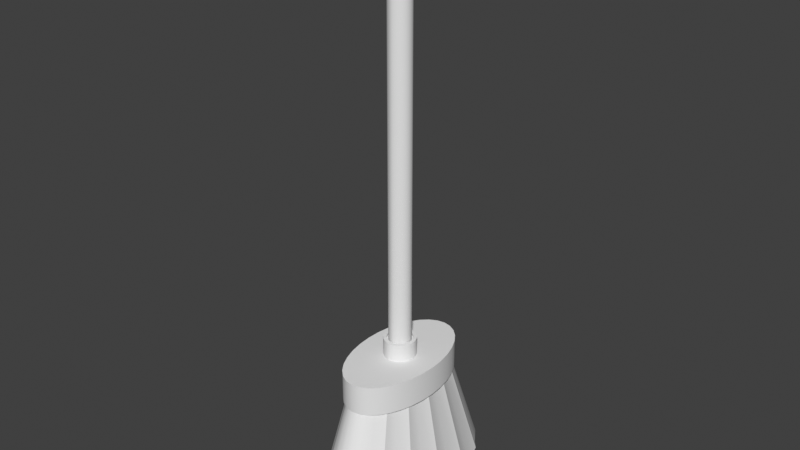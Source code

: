 # Source: szczota.blend  (saved by Blender 3.3.6; exported with 4.5.12 LTS)
import bpy
from mathutils import Matrix  # noqa: F401  (used for matrix-valued properties, if any)

bpy.ops.wm.read_factory_settings(use_empty=True)
scene = bpy.context.scene
scene.name = 'Scene'

# ---- collections
col_collection = bpy.data.collections.new('Collection'); scene.collection.children.link(col_collection)

# ---- node groups
ng_auto_smooth = bpy.data.node_groups.new('Auto Smooth', 'GeometryNodeTree')
_s = ng_auto_smooth.interface.new_socket(name='Geometry', in_out='OUTPUT', socket_type='NodeSocketGeometry')
_s = ng_auto_smooth.interface.new_socket(name='Geometry', in_out='INPUT', socket_type='NodeSocketGeometry')
_s = ng_auto_smooth.interface.new_socket(name='Angle', in_out='INPUT', socket_type='NodeSocketFloat')
_s.subtype = 'ANGLE'
_s.min_value = 0.0
_s.max_value = 3.142
ng_auto_smooth.is_modifier = True
_N = ng_auto_smooth.nodes; _L = ng_auto_smooth.links
n0 = _N.new('NodeGroupOutput'); n0.name = 'Group Output'; n0.location = (480, -100)
n1 = _N.new('NodeGroupInput'); n1.name = 'Group Input'; n1.location = (-420, -300)
n2 = _N.new('NodeGroupInput'); n2.name = 'Group Input.001'; n2.location = (-60, -100)
n3 = _N.new('GeometryNodeSetShadeSmooth'); n3.name = 'Set Shade Smooth'; n3.location = (120, -100)
n3.domain = 'EDGE'
n4 = _N.new('GeometryNodeSetShadeSmooth'); n4.name = 'Set Shade Smooth.001'; n4.location = (300, -100)
n5 = _N.new('GeometryNodeInputMeshEdgeAngle'); n5.name = 'Edge Angle'; n5.location = (-420, -220)
n6 = _N.new('GeometryNodeInputEdgeSmooth'); n6.name = 'Is Edge Smooth'; n6.location = (-60, -160)
n7 = _N.new('GeometryNodeInputShadeSmooth'); n7.name = 'Is Face Smooth'; n7.location = (-240, -340)
n8 = _N.new('FunctionNodeBooleanMath'); n8.name = 'Boolean Math'; n8.location = (-60, -220)
n9 = _N.new('FunctionNodeCompare'); n9.name = 'Compare'; n9.location = (-240, -180)
n9.operation = 'LESS_EQUAL'
_L.new(n5.outputs[0], n9.inputs[0])
_L.new(n4.outputs[0], n0.inputs[0])
_L.new(n1.outputs[1], n9.inputs[1])
_L.new(n9.outputs[0], n8.inputs[0])
_L.new(n7.outputs[0], n8.inputs[1])
_L.new(n2.outputs[0], n3.inputs[0])
_L.new(n6.outputs[0], n3.inputs[1])
_L.new(n3.outputs[0], n4.inputs[0])
_L.new(n8.outputs[0], n3.inputs[2])
n0.is_active_output = True

# ---- world
world_world = bpy.data.worlds.new('World'); scene.world = world_world
world_world.use_nodes = True; world_world.node_tree.nodes.clear()
_N = world_world.node_tree.nodes; _L = world_world.node_tree.links
n0 = _N.new('ShaderNodeOutputWorld'); n0.name = 'World Output'; n0.location = (300, 300)
n1 = _N.new('ShaderNodeBackground'); n1.name = 'Background'; n1.location = (10, 300)
n1.inputs[0].default_value = (0.05088, 0.05088, 0.05088, 1.0)
_L.new(n1.outputs[0], n0.inputs[0])
n0.is_active_output = True
world_world.color = (0.05088, 0.05088, 0.05088)
world_world.use_sun_shadow = False
world_world.sun_shadow_jitter_overblur = 0.0

# ---- meshes
me_walec = bpy.data.meshes.new('Walec')
me_walec.from_pydata([(8.689e-10, 1.308, -0.6682), (3.958e-09, 0.8217, 0.6682), (0.1194, 1.282, -0.6682), (0.07505, 0.806, 0.6682), (0.2557, 1.208, -0.6682), (0.1607, 0.7592, 0.6682), (0.3401, 1.087, -0.7367), (0.2137, 0.6833, 0.6682), (0.4725, 0.9246, -0.6682), (0.2969, 0.5811, 0.6682), (0.509, 0.7265, -0.7367), (0.3199, 0.4565, 0.6682), (0.6174, 0.5004, -0.6682), (0.388, 0.3145, 0.6682), (0.6004, 0.2551, -0.7367), (0.3773, 0.1603, 0.6682), (0.6682, -8.033e-09, -0.6682), (0.4199, -4.216e-09, 0.6682), (0.6004, -0.2551, -0.7367), (0.3773, -0.1603, 0.6682), (0.6174, -0.5004, -0.6682), (0.388, -0.3145, 0.6682), (0.509, -0.7265, -0.7367), (0.3199, -0.4565, 0.6682), (0.4725, -0.9246, -0.6682), (0.2969, -0.5811, 0.6682), (0.3401, -1.087, -0.6682), (0.2137, -0.6833, 0.6682), (0.2557, -1.208, -0.6682), (0.1607, -0.7592, 0.6682), (0.1194, -1.282, -0.6682), (0.07505, -0.806, 0.6682), (8.689e-10, -1.308, -0.6682), (3.958e-09, -0.8217, 0.6682), (-0.1194, -1.282, -0.6682), (-0.07505, -0.806, 0.6682), (-0.2557, -1.208, -0.6682), (-0.1607, -0.7592, 0.6682), (-0.3401, -1.087, -0.6682), (-0.2137, -0.6833, 0.6682), (-0.4725, -0.9246, -0.6682), (-0.2969, -0.5811, 0.6682), (-0.509, -0.7265, -0.7367), (-0.3199, -0.4565, 0.6682), (-0.6174, -0.5004, -0.6682), (-0.388, -0.3145, 0.6682), (-0.6004, -0.2551, -0.7367), (-0.3773, -0.1603, 0.6682), (-0.6682, -8.033e-09, -0.6682), (-0.4199, -4.216e-09, 0.6682), (-0.6004, 0.2551, -0.7367), (-0.3773, 0.1603, 0.6682), (-0.6174, 0.5004, -0.6682), (-0.388, 0.3145, 0.6682), (-0.509, 0.7265, -0.7367), (-0.3199, 0.4565, 0.6682), (-0.4725, 0.9246, -0.6682), (-0.2969, 0.5811, 0.6682), (-0.3401, 1.087, -0.7367), (-0.2137, 0.6833, 0.6682), (-0.2557, 1.208, -0.6682), (-0.1607, 0.7592, 0.6682), (-0.1194, 1.282, -0.6682), (-0.07505, 0.806, 0.6682), (-0.0006419, 0.841, 0.6676), (-0.0006419, 0.2021, 1.034), (0.09351, 0.8249, 0.6676), (0.02218, 0.2002, 1.034), (0.184, 0.7771, 0.6676), (0.05072, 0.1932, 1.034), (0.2675, 0.6995, 0.6676), (0.08458, 0.1785, 1.034), (0.3406, 0.5951, 0.6676), (0.1194, 0.1552, 1.034), (0.4006, 0.4679, 0.6676), (0.1508, 0.1241, 1.034), (0.4452, 0.3227, 0.6676), (0.1753, 0.08684, 1.034), (0.4727, 0.1652, 0.6676), (0.1908, 0.04523, 1.034), (0.482, 0.001442, 0.6676), (0.1961, 0.001442, 1.034), (0.4727, -0.1624, 0.6676), (0.1908, -0.04235, 1.034), (0.4452, -0.3199, 0.6676), (0.1753, -0.08395, 1.034), (0.4006, -0.465, 0.6676), (0.1508, -0.1213, 1.034), (0.3406, -0.5922, 0.6676), (0.1194, -0.1523, 1.034), (0.2675, -0.6967, 0.6676), (0.08458, -0.1756, 1.034), (0.184, -0.7742, 0.6676), (0.05072, -0.1903, 1.034), (0.09351, -0.822, 0.6676), (0.02218, -0.1973, 1.034), (-0.0006419, -0.8381, 0.6676), (-0.0006419, -0.1992, 1.034), (-0.0948, -0.822, 0.6676), (-0.02346, -0.1973, 1.034), (-0.1853, -0.7742, 0.6676), (-0.052, -0.1903, 1.034), (-0.2688, -0.6967, 0.6676), (-0.08586, -0.1756, 1.034), (-0.3419, -0.5922, 0.6676), (-0.1207, -0.1523, 1.034), (-0.4019, -0.465, 0.6676), (-0.1521, -0.1213, 1.034), (-0.4465, -0.3199, 0.6676), (-0.1766, -0.08395, 1.034), (-0.474, -0.1624, 0.6676), (-0.1921, -0.04235, 1.034), (-0.4833, 0.001442, 0.6676), (-0.1974, 0.001442, 1.034), (-0.474, 0.1652, 0.6676), (-0.1921, 0.04523, 1.034), (-0.4465, 0.3227, 0.6676), (-0.1766, 0.08684, 1.034), (-0.4019, 0.4679, 0.6676), (-0.1521, 0.1241, 1.034), (-0.3419, 0.5951, 0.6676), (-0.1207, 0.1552, 1.034), (-0.2688, 0.6995, 0.6676), (-0.08586, 0.1785, 1.034), (-0.1853, 0.7771, 0.6676), (-0.052, 0.1932, 1.034), (-0.0948, 0.8249, 0.6676), (-0.02346, 0.2002, 1.034), (0.09351, 0.8249, 1.034), (-0.0006419, 0.841, 1.034), (0.184, 0.7771, 1.034), (0.2675, 0.6995, 1.034), (0.3406, 0.5951, 1.034), (0.4006, 0.4679, 1.034), (0.4452, 0.3227, 1.034), (0.4727, 0.1652, 1.034), (0.482, 0.001442, 1.034), (0.4727, -0.1624, 1.034), (0.4452, -0.3199, 1.034), (0.4006, -0.465, 1.034), (0.3406, -0.5922, 1.034), (0.2675, -0.6967, 1.034), (0.184, -0.7742, 1.034), (0.09351, -0.822, 1.034), (-0.0006419, -0.8381, 1.034), (-0.0948, -0.822, 1.034), (-0.1853, -0.7742, 1.034), (-0.2688, -0.6967, 1.034), (-0.3419, -0.5922, 1.034), (-0.4019, -0.465, 1.034), (-0.4465, -0.3199, 1.034), (-0.474, -0.1624, 1.034), (-0.4833, 0.001442, 1.034), (-0.474, 0.1652, 1.034), (-0.4465, 0.3227, 1.034), (-0.4019, 0.4679, 1.034), (-0.3419, 0.5951, 1.034), (-0.2688, 0.6995, 1.034), (-0.1853, 0.7771, 1.034), (-0.0948, 0.8249, 1.034), (0.01547, 0.1589, 1.252), (-0.0006418, 0.1602, 1.252), (0.0373, 0.1535, 1.252), (0.0645, 0.1417, 1.252), (0.09288, 0.1227, 1.252), (0.1183, 0.09755, 1.252), (0.1378, 0.06783, 1.252), (0.1499, 0.03528, 1.252), (0.154, 0.001442, 1.252), (0.1499, -0.0324, 1.252), (0.1378, -0.06495, 1.252), (0.1183, -0.09467, 1.252), (0.09288, -0.1198, 1.252), (0.0645, -0.1388, 1.252), (0.0373, -0.1506, 1.252), (0.01547, -0.156, 1.252), (-0.0006418, -0.1573, 1.252), (-0.01675, -0.156, 1.252), (-0.03858, -0.1506, 1.252), (-0.06578, -0.1388, 1.252), (-0.09417, -0.1198, 1.252), (-0.1196, -0.09467, 1.252), (-0.1391, -0.06495, 1.252), (-0.1512, -0.0324, 1.252), (-0.1553, 0.001442, 1.252), (-0.1512, 0.03528, 1.252), (-0.1391, 0.06783, 1.252), (-0.1196, 0.09755, 1.252), (-0.09417, 0.1227, 1.252), (-0.06578, 0.1417, 1.252), (-0.03858, 0.1535, 1.252), (-0.01675, 0.1589, 1.252), (0.02218, 0.2002, 1.252), (-0.0006418, 0.2021, 1.252), (0.05072, 0.1932, 1.252), (0.08458, 0.1785, 1.252), (0.1194, 0.1552, 1.252), (0.1508, 0.1241, 1.252), (0.1753, 0.08684, 1.252), (0.1908, 0.04523, 1.252), (0.1961, 0.001442, 1.252), (0.1908, -0.04235, 1.252), (0.1753, -0.08395, 1.252), (0.1508, -0.1213, 1.252), (0.1194, -0.1523, 1.252), (0.08458, -0.1756, 1.252), (0.05072, -0.1903, 1.252), (0.02218, -0.1973, 1.252), (-0.0006418, -0.1992, 1.252), (-0.02346, -0.1973, 1.252), (-0.052, -0.1903, 1.252), (-0.08586, -0.1756, 1.252), (-0.1207, -0.1523, 1.252), (-0.1521, -0.1213, 1.252), (-0.1766, -0.08395, 1.252), (-0.1921, -0.04235, 1.252), (-0.1974, 0.001442, 1.252), (-0.1921, 0.04523, 1.252), (-0.1766, 0.08684, 1.252), (-0.1521, 0.1241, 1.252), (-0.1207, 0.1552, 1.252), (-0.08586, 0.1785, 1.252), (-0.052, 0.1932, 1.252), (-0.02346, 0.2002, 1.252), (0.01257, 0.141, 1.222), (-0.0006419, 0.1421, 1.222), (0.03151, 0.1364, 1.222), (0.05584, 0.1258, 1.222), (0.08145, 0.1087, 1.222), (0.1043, 0.08609, 1.222), (0.1216, 0.05964, 1.222), (0.1323, 0.031, 1.222), (0.1359, 0.001442, 1.222), (0.1323, -0.02811, 1.222), (0.1216, -0.05675, 1.222), (0.1043, -0.08321, 1.222), (0.08145, -0.1058, 1.222), (0.05584, -0.1229, 1.222), (0.03151, -0.1335, 1.222), (0.01257, -0.1382, 1.222), (-0.0006419, -0.1392, 1.222), (-0.01386, -0.1382, 1.222), (-0.0328, -0.1335, 1.222), (-0.05713, -0.1229, 1.222), (-0.08273, -0.1058, 1.222), (-0.1055, -0.08321, 1.222), (-0.1229, -0.05675, 1.222), (-0.1336, -0.02811, 1.222), (-0.1372, 0.001442, 1.222), (-0.1336, 0.031, 1.222), (-0.1229, 0.05964, 1.222), (-0.1055, 0.08609, 1.222), (-0.08273, 0.1087, 1.222), (-0.05713, 0.1258, 1.222), (-0.0328, 0.1364, 1.222), (-0.01386, 0.141, 1.222), (0.01547, 0.1589, 1.222), (-0.0006419, 0.1602, 1.222), (0.0373, 0.1535, 1.222), (0.0645, 0.1417, 1.222), (0.09288, 0.1227, 1.222), (0.1183, 0.09755, 1.222), (0.1378, 0.06783, 1.222), (0.1499, 0.03528, 1.222), (0.154, 0.001442, 1.222), (0.1499, -0.0324, 1.222), (0.1378, -0.06495, 1.222), (0.1183, -0.09467, 1.222), (0.09288, -0.1198, 1.222), (0.0645, -0.1388, 1.222), (0.0373, -0.1506, 1.222), (0.01547, -0.156, 1.222), (-0.0006419, -0.1573, 1.222), (-0.01675, -0.156, 1.222), (-0.03858, -0.1506, 1.222), (-0.06578, -0.1388, 1.222), (-0.09417, -0.1198, 1.222), (-0.1196, -0.09467, 1.222), (-0.1391, -0.06495, 1.222), (-0.1512, -0.0324, 1.222), (-0.1553, 0.001442, 1.222), (-0.1512, 0.03528, 1.222), (-0.1391, 0.06783, 1.222), (-0.1196, 0.09755, 1.222), (-0.09417, 0.1227, 1.222), (-0.06578, 0.1417, 1.222), (-0.03858, 0.1535, 1.222), (-0.01675, 0.1589, 1.222), (0.01257, 0.141, 6.117), (-0.0006467, 0.1421, 6.117), (0.03151, 0.1364, 6.117), (0.05584, 0.1258, 6.117), (0.08144, 0.1087, 6.117), (0.1043, 0.08609, 6.117), (0.1216, 0.05964, 6.117), (0.1323, 0.031, 6.117), (0.1359, 0.001442, 6.117), (0.1323, -0.02811, 6.117), (0.1216, -0.05675, 6.117), (0.1043, -0.08321, 6.117), (0.08144, -0.1058, 6.117), (0.05584, -0.1229, 6.117), (0.03151, -0.1335, 6.117), (0.01257, -0.1382, 6.117), (-0.0006467, -0.1392, 6.117), (-0.01386, -0.1382, 6.117), (-0.0328, -0.1335, 6.117), (-0.05713, -0.1229, 6.117), (-0.08274, -0.1058, 6.117), (-0.1055, -0.08321, 6.117), (-0.1229, -0.05675, 6.117), (-0.1336, -0.02811, 6.117), (-0.1372, 0.001442, 6.117), (-0.1336, 0.031, 6.117), (-0.1229, 0.05964, 6.117), (-0.1055, 0.08609, 6.117), (-0.08274, 0.1087, 6.117), (-0.05713, 0.1258, 6.117), (-0.0328, 0.1364, 6.117), (-0.01386, 0.141, 6.117)], [], [(0, 1, 3, 2), (2, 3, 5, 4), (4, 5, 7, 6), (6, 7, 9, 8), (8, 9, 11, 10), (10, 11, 13, 12), (12, 13, 15, 14), (14, 15, 17, 16), (16, 17, 19, 18), (18, 19, 21, 20), (20, 21, 23, 22), (22, 23, 25, 24), (24, 25, 27, 26), (26, 27, 29, 28), (28, 29, 31, 30), (30, 31, 33, 32), (32, 33, 35, 34), (34, 35, 37, 36), (36, 37, 39, 38), (38, 39, 41, 40), (40, 41, 43, 42), (42, 43, 45, 44), (44, 45, 47, 46), (46, 47, 49, 48), (48, 49, 51, 50), (50, 51, 53, 52), (52, 53, 55, 54), (54, 55, 57, 56), (56, 57, 59, 58), (58, 59, 61, 60), (3, 1, 63, 61, 59, 57, 55, 53, 51, 49, 47, 45, 43, 41, 39, 37, 35, 33, 31, 29, 27, 25, 23, 21, 19, 17, 15, 13, 11, 9, 7, 5), (60, 61, 63, 62), (62, 63, 1, 0), (0, 2, 4, 6, 58, 60, 62), (64, 129, 128, 66), (66, 128, 130, 68), (68, 130, 131, 70), (70, 131, 132, 72), (72, 132, 133, 74), (74, 133, 134, 76), (76, 134, 135, 78), (78, 135, 136, 80), (80, 136, 137, 82), (82, 137, 138, 84), (84, 138, 139, 86), (86, 139, 140, 88), (88, 140, 141, 90), (90, 141, 142, 92), (92, 142, 143, 94), (94, 143, 144, 96), (96, 144, 145, 98), (98, 145, 146, 100), (100, 146, 147, 102), (102, 147, 148, 104), (104, 148, 149, 106), (106, 149, 150, 108), (108, 150, 151, 110), (110, 151, 152, 112), (112, 152, 153, 114), (114, 153, 154, 116), (116, 154, 155, 118), (118, 155, 156, 120), (120, 156, 157, 122), (122, 157, 158, 124), (79, 77, 198, 199), (124, 158, 159, 126), (126, 159, 129, 64), (64, 66, 68, 70, 72, 74, 76, 78, 80, 82, 84, 86, 88, 90, 92, 94, 96, 98, 100, 102, 104, 106, 108, 110, 112, 114, 116, 118, 120, 122, 124, 126), (65, 67, 128, 129), (67, 69, 130, 128), (69, 71, 131, 130), (71, 73, 132, 131), (73, 75, 133, 132), (75, 77, 134, 133), (77, 79, 135, 134), (79, 81, 136, 135), (81, 83, 137, 136), (83, 85, 138, 137), (85, 87, 139, 138), (87, 89, 140, 139), (89, 91, 141, 140), (91, 93, 142, 141), (93, 95, 143, 142), (95, 97, 144, 143), (97, 99, 145, 144), (99, 101, 146, 145), (101, 103, 147, 146), (103, 105, 148, 147), (105, 107, 149, 148), (107, 109, 150, 149), (109, 111, 151, 150), (111, 113, 152, 151), (113, 115, 153, 152), (115, 117, 154, 153), (117, 119, 155, 154), (119, 121, 156, 155), (121, 123, 157, 156), (123, 125, 158, 157), (125, 127, 159, 158), (127, 65, 129, 159), (166, 165, 261, 262), (107, 105, 212, 213), (81, 79, 199, 200), (109, 107, 213, 214), (83, 81, 200, 201), (111, 109, 214, 215), (85, 83, 201, 202), (113, 111, 215, 216), (87, 85, 202, 203), (115, 113, 216, 217), (89, 87, 203, 204), (117, 115, 217, 218), (91, 89, 204, 205), (119, 117, 218, 219), (93, 91, 205, 206), (67, 65, 193, 192), (121, 119, 219, 220), (95, 93, 206, 207), (69, 67, 192, 194), (123, 121, 220, 221), (97, 95, 207, 208), (71, 69, 194, 195), (125, 123, 221, 222), (99, 97, 208, 209), (73, 71, 195, 196), (127, 125, 222, 223), (101, 99, 209, 210), (75, 73, 196, 197), (65, 127, 223, 193), (103, 101, 210, 211), (77, 75, 197, 198), (105, 103, 211, 212), (161, 160, 192, 193), (160, 162, 194, 192), (162, 163, 195, 194), (163, 164, 196, 195), (164, 165, 197, 196), (165, 166, 198, 197), (166, 167, 199, 198), (167, 168, 200, 199), (168, 169, 201, 200), (169, 170, 202, 201), (170, 171, 203, 202), (171, 172, 204, 203), (172, 173, 205, 204), (173, 174, 206, 205), (174, 175, 207, 206), (175, 176, 208, 207), (176, 177, 209, 208), (177, 178, 210, 209), (178, 179, 211, 210), (179, 180, 212, 211), (180, 181, 213, 212), (181, 182, 214, 213), (182, 183, 215, 214), (183, 184, 216, 215), (184, 185, 217, 216), (185, 186, 218, 217), (186, 187, 219, 218), (187, 188, 220, 219), (188, 189, 221, 220), (189, 190, 222, 221), (190, 191, 223, 222), (191, 161, 193, 223), (240, 239, 303, 304), (180, 179, 275, 276), (167, 166, 262, 263), (181, 180, 276, 277), (168, 167, 263, 264), (182, 181, 277, 278), (169, 168, 264, 265), (183, 182, 278, 279), (170, 169, 265, 266), (184, 183, 279, 280), (171, 170, 266, 267), (185, 184, 280, 281), (172, 171, 267, 268), (186, 185, 281, 282), (173, 172, 268, 269), (187, 186, 282, 283), (174, 173, 269, 270), (160, 161, 257, 256), (188, 187, 283, 284), (175, 174, 270, 271), (162, 160, 256, 258), (189, 188, 284, 285), (176, 175, 271, 272), (163, 162, 258, 259), (190, 189, 285, 286), (177, 176, 272, 273), (164, 163, 259, 260), (191, 190, 286, 287), (178, 177, 273, 274), (165, 164, 260, 261), (161, 191, 287, 257), (179, 178, 274, 275), (225, 224, 256, 257), (224, 226, 258, 256), (226, 227, 259, 258), (227, 228, 260, 259), (228, 229, 261, 260), (229, 230, 262, 261), (230, 231, 263, 262), (231, 232, 264, 263), (232, 233, 265, 264), (233, 234, 266, 265), (234, 235, 267, 266), (235, 236, 268, 267), (236, 237, 269, 268), (237, 238, 270, 269), (238, 239, 271, 270), (239, 240, 272, 271), (240, 241, 273, 272), (241, 242, 274, 273), (242, 243, 275, 274), (243, 244, 276, 275), (244, 245, 277, 276), (245, 246, 278, 277), (246, 247, 279, 278), (247, 248, 280, 279), (248, 249, 281, 280), (249, 250, 282, 281), (250, 251, 283, 282), (251, 252, 284, 283), (252, 253, 285, 284), (253, 254, 286, 285), (254, 255, 287, 286), (255, 225, 257, 287), (288, 289, 319, 318, 317, 316, 315, 314, 313, 312, 311, 310, 309, 308, 307, 306, 305, 304, 303, 302, 301, 300, 299, 298, 297, 296, 295, 294, 293, 292, 291, 290), (227, 226, 290, 291), (254, 253, 317, 318), (241, 240, 304, 305), (228, 227, 291, 292), (255, 254, 318, 319), (242, 241, 305, 306), (229, 228, 292, 293), (225, 255, 319, 289), (243, 242, 306, 307), (230, 229, 293, 294), (244, 243, 307, 308), (231, 230, 294, 295), (245, 244, 308, 309), (232, 231, 295, 296), (246, 245, 309, 310), (233, 232, 296, 297), (247, 246, 310, 311), (234, 233, 297, 298), (248, 247, 311, 312), (235, 234, 298, 299), (249, 248, 312, 313), (236, 235, 299, 300), (250, 249, 313, 314), (237, 236, 300, 301), (251, 250, 314, 315), (238, 237, 301, 302), (224, 225, 289, 288), (252, 251, 315, 316), (239, 238, 302, 303), (226, 224, 288, 290), (253, 252, 316, 317), (40, 24, 26, 28, 30, 32, 34, 36, 38), (42, 22, 24, 40), (44, 20, 22, 42), (46, 18, 20, 44), (48, 16, 18, 46), (50, 14, 16, 48), (52, 12, 14, 50), (54, 10, 12, 52), (56, 8, 10, 54), (58, 6, 8, 56)])
me_walec.polygons.foreach_set('use_smooth', [True] * 270)
_uv = me_walec.uv_layers.new(name='MapaUV')
_uv.uv.foreach_set('vector', [0.4273, 0.7092, 0.4309, 0.8495, 0.4233, 0.8496, 0.4151, 0.7093, 0.4151, 0.7093, 0.4233, 0.8496, 0.4148, 0.8498, 0.4017, 0.7096, 0.3652, 0.6445, 0.2263, 0.5986, 0.2266, 0.5902, 0.3727, 0.6312, 0.3727, 0.6312, 0.2266, 0.5902, 0.227, 0.5787, 0.3662, 0.6129, 0.3662, 0.6129, 0.227, 0.5787, 0.2271, 0.5656, 0.3735, 0.5921, 0.3735, 0.5921, 0.2271, 0.5656, 0.2274, 0.5503, 0.3669, 0.5676, 0.3669, 0.5676, 0.2274, 0.5503, 0.2274, 0.5345, 0.374, 0.5425, 0.374, 0.5425, 0.2274, 0.5345, 0.2276, 0.5175, 0.3672, 0.5155, 0.3672, 0.5155, 0.2276, 0.5175, 0.2274, 0.5014, 0.374, 0.4899, 0.374, 0.4899, 0.2274, 0.5014, 0.2274, 0.4854, 0.3669, 0.4644, 0.3669, 0.4644, 0.2274, 0.4854, 0.2271, 0.4715, 0.3735, 0.4423, 0.3735, 0.4423, 0.2271, 0.4715, 0.227, 0.4589, 0.3662, 0.4223, 0.3662, 0.4223, 0.227, 0.4589, 0.2266, 0.4493, 0.3656, 0.4069, 0.3656, 0.4069, 0.2266, 0.4493, 0.2263, 0.442, 0.3652, 0.3954, 0.3173, 0.7096, 0.3108, 0.8498, 0.3016, 0.8496, 0.3026, 0.7093, 0.3026, 0.7093, 0.3016, 0.8496, 0.2937, 0.8495, 0.29, 0.7092, 0.29, 0.7092, 0.2937, 0.8495, 0.286, 0.8496, 0.2779, 0.7093, 0.2779, 0.7093, 0.286, 0.8496, 0.2776, 0.8498, 0.2644, 0.7096, 0.3652, 0.311, 0.2263, 0.2644, 0.2266, 0.2571, 0.3656, 0.2995, 0.3656, 0.2995, 0.2266, 0.2571, 0.227, 0.2475, 0.3662, 0.2841, 0.3662, 0.2841, 0.227, 0.2475, 0.2271, 0.2349, 0.3735, 0.2641, 0.3735, 0.2641, 0.2271, 0.2349, 0.2274, 0.221, 0.3669, 0.242, 0.3669, 0.242, 0.2274, 0.221, 0.2274, 0.205, 0.374, 0.2165, 0.374, 0.2165, 0.2274, 0.205, 0.2276, 0.1889, 0.3672, 0.1909, 0.3672, 0.1909, 0.2276, 0.1889, 0.2274, 0.1719, 0.374, 0.1639, 0.374, 0.1639, 0.2274, 0.1719, 0.2274, 0.1561, 0.3669, 0.1388, 0.3669, 0.1388, 0.2274, 0.1561, 0.2271, 0.1408, 0.3735, 0.1143, 0.3735, 0.1143, 0.2271, 0.1408, 0.227, 0.1277, 0.3662, 0.09348, 0.3662, 0.09348, 0.227, 0.1277, 0.2266, 0.1162, 0.3727, 0.07524, 0.3727, 0.07524, 0.2266, 0.1162, 0.2263, 0.1078, 0.3652, 0.0619, 0.04549, 0.8385, 0.03759, 0.8393, 0.03001, 0.8369, 0.02167, 0.8312, 0.017, 0.8228, 0.009487, 0.8114, 0.008428, 0.7983, 0.002893, 0.783, 0.005609, 0.7672, 0.002893, 0.7502, 0.00897, 0.7341, 0.009487, 0.7181, 0.018, 0.7041, 0.02167, 0.6915, 0.03132, 0.6819, 0.03759, 0.6746, 0.04691, 0.6707, 0.05482, 0.6698, 0.06239, 0.6722, 0.07074, 0.678, 0.07541, 0.6864, 0.08292, 0.6978, 0.08398, 0.7109, 0.08951, 0.7262, 0.0868, 0.742, 0.08951, 0.759, 0.08344, 0.7751, 0.08292, 0.7911, 0.07441, 0.805, 0.07074, 0.8176, 0.06108, 0.8273, 0.05482, 0.8346, 0.4545, 0.7096, 0.448, 0.8498, 0.4388, 0.8496, 0.4398, 0.7093, 0.4398, 0.7093, 0.4388, 0.8496, 0.4309, 0.8495, 0.4273, 0.7092, 0.09741, 0.3119, 0.08536, 0.3081, 0.07208, 0.299, 0.06464, 0.2856, 0.1348, 0.2928, 0.1248, 0.3043, 0.11, 0.3106, 0.641, 0.9105, 0.603, 0.9105, 0.6029, 0.9009, 0.6409, 0.9009, 0.6409, 0.9009, 0.6029, 0.9009, 0.6027, 0.8919, 0.6407, 0.8919, 0.8126, 0.6339, 0.8506, 0.634, 0.8502, 0.6429, 0.8122, 0.6428, 0.8122, 0.6428, 0.8502, 0.6429, 0.8499, 0.6544, 0.8119, 0.6543, 0.8119, 0.6543, 0.8499, 0.6544, 0.8496, 0.6682, 0.8117, 0.6681, 0.8117, 0.6681, 0.8496, 0.6682, 0.8494, 0.6836, 0.8115, 0.6836, 0.8115, 0.6836, 0.8494, 0.6836, 0.8494, 0.7002, 0.8114, 0.7001, 0.8114, 0.7001, 0.8494, 0.7002, 0.8494, 0.7172, 0.8114, 0.7171, 0.8114, 0.7171, 0.8494, 0.7172, 0.8494, 0.734, 0.8115, 0.7339, 0.8115, 0.7339, 0.8494, 0.734, 0.8496, 0.7499, 0.8117, 0.7498, 0.8117, 0.7498, 0.8496, 0.7499, 0.8499, 0.7644, 0.8119, 0.7643, 0.8119, 0.7643, 0.8499, 0.7644, 0.8502, 0.7768, 0.8122, 0.7767, 0.8122, 0.7767, 0.8502, 0.7768, 0.8506, 0.7868, 0.8126, 0.7867, 0.8119, 0.8712, 0.8499, 0.8713, 0.8496, 0.8806, 0.8116, 0.8805, 0.8116, 0.8805, 0.8496, 0.8806, 0.8494, 0.8903, 0.8115, 0.8902, 0.8115, 0.8902, 0.8494, 0.8903, 0.8494, 0.9002, 0.8114, 0.9001, 0.8114, 0.9001, 0.8494, 0.9002, 0.8494, 0.9098, 0.8115, 0.9097, 0.8115, 0.9097, 0.8494, 0.9098, 0.8496, 0.9188, 0.8116, 0.9186, 0.8116, 0.9186, 0.8496, 0.9188, 0.8499, 0.9267, 0.8119, 0.9266, 0.9138, 0.04239, 0.9518, 0.0422, 0.9514, 0.05217, 0.9134, 0.05236, 0.9134, 0.05236, 0.9514, 0.05217, 0.9511, 0.06463, 0.9132, 0.06482, 0.9132, 0.06482, 0.9511, 0.06463, 0.9509, 0.07911, 0.9129, 0.0793, 0.9129, 0.0793, 0.9509, 0.07911, 0.9508, 0.09505, 0.9128, 0.09524, 0.9128, 0.09524, 0.9508, 0.09505, 0.9507, 0.1118, 0.9128, 0.112, 0.9128, 0.112, 0.9507, 0.1118, 0.9508, 0.1288, 0.9128, 0.129, 0.9128, 0.129, 0.9508, 0.1288, 0.9509, 0.1454, 0.9129, 0.1455, 0.9129, 0.1455, 0.9509, 0.1454, 0.9511, 0.1608, 0.9132, 0.161, 0.9132, 0.161, 0.9511, 0.1608, 0.9514, 0.1746, 0.9134, 0.1748, 0.9134, 0.1748, 0.9514, 0.1746, 0.9518, 0.1861, 0.9138, 0.1863, 0.6405, 0.9394, 0.6025, 0.9394, 0.6028, 0.9301, 0.6408, 0.9301, 0.9578, 0.6506, 0.9577, 0.6551, 0.9352, 0.6551, 0.9353, 0.6506, 0.6408, 0.9301, 0.6028, 0.9301, 0.603, 0.9203, 0.6409, 0.9203, 0.6409, 0.9203, 0.603, 0.9203, 0.603, 0.9105, 0.641, 0.9105, 0.7601, 0.8816, 0.7503, 0.8804, 0.7406, 0.876, 0.7315, 0.8685, 0.7233, 0.8581, 0.7164, 0.8453, 0.7109, 0.8305, 0.7071, 0.8144, 0.7052, 0.7975, 0.7052, 0.7805, 0.7071, 0.764, 0.7109, 0.7487, 0.7164, 0.7352, 0.7233, 0.724, 0.7315, 0.7154, 0.7406, 0.71, 0.7503, 0.7078, 0.7601, 0.7089, 0.7698, 0.7133, 0.7788, 0.7208, 0.787, 0.7312, 0.794, 0.744, 0.7994, 0.7588, 0.8032, 0.7749, 0.8051, 0.7918, 0.8051, 0.8088, 0.8032, 0.8253, 0.7994, 0.8406, 0.794, 0.8541, 0.787, 0.8653, 0.7788, 0.8739, 0.7698, 0.8793, 0.09098, 0.4625, 0.08862, 0.4628, 0.07758, 0.3985, 0.08723, 0.3963, 0.08862, 0.4628, 0.08571, 0.4637, 0.06849, 0.404, 0.07758, 0.3985, 0.08571, 0.4637, 0.08229, 0.4654, 0.06031, 0.4125, 0.06849, 0.404, 0.08229, 0.4654, 0.07882, 0.468, 0.05335, 0.4238, 0.06031, 0.4125, 0.07882, 0.468, 0.07576, 0.4714, 0.04788, 0.4373, 0.05335, 0.4238, 0.07576, 0.4714, 0.07344, 0.4754, 0.04412, 0.4526, 0.04788, 0.4373, 0.07344, 0.4754, 0.07208, 0.4798, 0.0422, 0.469, 0.04412, 0.4526, 0.07208, 0.4798, 0.07179, 0.4844, 0.0422, 0.4861, 0.0422, 0.469, 0.07179, 0.4844, 0.07259, 0.4889, 0.04412, 0.503, 0.0422, 0.4861, 0.07259, 0.4889, 0.07444, 0.4931, 0.04788, 0.5191, 0.04412, 0.503, 0.07444, 0.4931, 0.0772, 0.4968, 0.05335, 0.5339, 0.04788, 0.5191, 0.0772, 0.4968, 0.08063, 0.4998, 0.06031, 0.5467, 0.05335, 0.5339, 0.08063, 0.4998, 0.08437, 0.502, 0.06849, 0.5571, 0.06031, 0.5467, 0.08437, 0.502, 0.08796, 0.5034, 0.07758, 0.5646, 0.06849, 0.5571, 0.08796, 0.5034, 0.09095, 0.5039, 0.08723, 0.569, 0.07758, 0.5646, 0.09095, 0.5039, 0.09333, 0.504, 0.09707, 0.5701, 0.08723, 0.569, 0.09333, 0.504, 0.09568, 0.5037, 0.1067, 0.5679, 0.09707, 0.5701, 0.09568, 0.5037, 0.09859, 0.5028, 0.1158, 0.5624, 0.1067, 0.5679, 0.09859, 0.5028, 0.102, 0.501, 0.124, 0.5539, 0.1158, 0.5624, 0.102, 0.501, 0.1055, 0.4984, 0.131, 0.5427, 0.124, 0.5539, 0.1055, 0.4984, 0.1085, 0.495, 0.1364, 0.5292, 0.131, 0.5427, 0.1085, 0.495, 0.1109, 0.491, 0.1402, 0.5139, 0.1364, 0.5292, 0.1109, 0.491, 0.1122, 0.4866, 0.1421, 0.4974, 0.1402, 0.5139, 0.1122, 0.4866, 0.1125, 0.4821, 0.1421, 0.4804, 0.1421, 0.4974, 0.1125, 0.4821, 0.1117, 0.4776, 0.1402, 0.4635, 0.1421, 0.4804, 0.1117, 0.4776, 0.1099, 0.4734, 0.1364, 0.4474, 0.1402, 0.4635, 0.1099, 0.4734, 0.1071, 0.4696, 0.131, 0.4326, 0.1364, 0.4474, 0.1071, 0.4696, 0.1037, 0.4666, 0.124, 0.4198, 0.131, 0.4326, 0.1037, 0.4666, 0.09994, 0.4644, 0.1158, 0.4094, 0.124, 0.4198, 0.09994, 0.4644, 0.09634, 0.4631, 0.1067, 0.4019, 0.1158, 0.4094, 0.09634, 0.4631, 0.09335, 0.4625, 0.09707, 0.3974, 0.1067, 0.4019, 0.09335, 0.4625, 0.09098, 0.4625, 0.08723, 0.3963, 0.09707, 0.3974, 0.2646, 0.937, 0.2647, 0.9342, 0.2677, 0.9342, 0.2676, 0.937, 0.9353, 0.4989, 0.9354, 0.5018, 0.9129, 0.5018, 0.9128, 0.4989, 0.9578, 0.646, 0.9578, 0.6506, 0.9353, 0.6506, 0.9353, 0.646, 0.9345, 0.8748, 0.9346, 0.8712, 0.9571, 0.8712, 0.957, 0.8748, 0.9578, 0.6416, 0.9578, 0.646, 0.9353, 0.646, 0.9352, 0.6416, 0.9344, 0.8789, 0.9345, 0.8748, 0.957, 0.8748, 0.9569, 0.8789, 0.9577, 0.6374, 0.9578, 0.6416, 0.9352, 0.6416, 0.9351, 0.6374, 0.9343, 0.8834, 0.9344, 0.8789, 0.9569, 0.8789, 0.9569, 0.8834, 0.9575, 0.6339, 0.9577, 0.6374, 0.9351, 0.6374, 0.935, 0.6339, 0.9343, 0.8879, 0.9343, 0.8834, 0.9569, 0.8834, 0.9569, 0.8879, 0.9355, 0.5267, 0.9354, 0.5302, 0.9129, 0.5302, 0.913, 0.5267, 0.9344, 0.8924, 0.9343, 0.8879, 0.9569, 0.8879, 0.9569, 0.8924, 0.9356, 0.5229, 0.9355, 0.5267, 0.913, 0.5267, 0.913, 0.5229, 0.9345, 0.8965, 0.9344, 0.8924, 0.9569, 0.8924, 0.957, 0.8965, 0.9356, 0.5192, 0.9356, 0.5229, 0.913, 0.5229, 0.9131, 0.5192, 0.935, 0.7623, 0.935, 0.7599, 0.9575, 0.7599, 0.9575, 0.7623, 0.9346, 0.9, 0.9345, 0.8965, 0.957, 0.8965, 0.9571, 0.9, 0.9356, 0.5162, 0.9356, 0.5192, 0.9131, 0.5192, 0.9131, 0.5162, 0.935, 0.7651, 0.935, 0.7623, 0.9575, 0.7623, 0.9576, 0.7651, 0.935, 0.7509, 0.9351, 0.7471, 0.9577, 0.7471, 0.9576, 0.7509, 0.9356, 0.5139, 0.9356, 0.5162, 0.9131, 0.5162, 0.9131, 0.5139, 0.9351, 0.7685, 0.935, 0.7651, 0.9576, 0.7651, 0.9576, 0.7685, 0.935, 0.7545, 0.935, 0.7509, 0.9576, 0.7509, 0.9575, 0.7545, 0.9356, 0.5115, 0.9356, 0.5139, 0.9131, 0.5139, 0.9131, 0.5115, 0.9352, 0.7719, 0.9351, 0.7685, 0.9576, 0.7685, 0.9577, 0.7719, 0.935, 0.7575, 0.935, 0.7545, 0.9575, 0.7545, 0.9575, 0.7575, 0.9356, 0.5086, 0.9356, 0.5115, 0.9131, 0.5115, 0.9131, 0.5086, 0.9576, 0.6592, 0.9575, 0.6627, 0.935, 0.6627, 0.9351, 0.6592, 0.935, 0.7599, 0.935, 0.7575, 0.9575, 0.7575, 0.9575, 0.7599, 0.9355, 0.5053, 0.9356, 0.5086, 0.9131, 0.5086, 0.913, 0.5053, 0.9577, 0.6551, 0.9576, 0.6592, 0.9351, 0.6592, 0.9352, 0.6551, 0.9354, 0.5018, 0.9355, 0.5053, 0.913, 0.5053, 0.9129, 0.5018, 0.07397, 0.9169, 0.0727, 0.9159, 0.07526, 0.9123, 0.07706, 0.9139, 0.0727, 0.9159, 0.07071, 0.9146, 0.07266, 0.9108, 0.07526, 0.9123, 0.07071, 0.9146, 0.06786, 0.9135, 0.0691, 0.9093, 0.07266, 0.9108, 0.06786, 0.9135, 0.06439, 0.9128, 0.06485, 0.9085, 0.0691, 0.9093, 0.06439, 0.9128, 0.06068, 0.9128, 0.06027, 0.9084, 0.06485, 0.9085, 0.06068, 0.9128, 0.05707, 0.9135, 0.05573, 0.9093, 0.06027, 0.9084, 0.05707, 0.9135, 0.05379, 0.915, 0.05154, 0.9112, 0.05573, 0.9093, 0.05379, 0.915, 0.051, 0.9171, 0.04793, 0.914, 0.05154, 0.9112, 0.051, 0.9171, 0.0488, 0.9199, 0.04509, 0.9176, 0.04793, 0.914, 0.0488, 0.9199, 0.04729, 0.9232, 0.04316, 0.9218, 0.04509, 0.9176, 0.04729, 0.9232, 0.04653, 0.9268, 0.0422, 0.9263, 0.04316, 0.9218, 0.04653, 0.9268, 0.04653, 0.9305, 0.0422, 0.9309, 0.0422, 0.9263, 0.04653, 0.9305, 0.04721, 0.934, 0.04303, 0.9352, 0.0422, 0.9309, 0.04721, 0.934, 0.04832, 0.9368, 0.04442, 0.9387, 0.04303, 0.9352, 0.04832, 0.9368, 0.04952, 0.9388, 0.04598, 0.9414, 0.04442, 0.9387, 0.04952, 0.9388, 0.0506, 0.9401, 0.04751, 0.9432, 0.04598, 0.9414, 0.0506, 0.9401, 0.05187, 0.9412, 0.04931, 0.9447, 0.04751, 0.9432, 0.05187, 0.9412, 0.05386, 0.9424, 0.05191, 0.9463, 0.04931, 0.9447, 0.05386, 0.9424, 0.05671, 0.9436, 0.05547, 0.9477, 0.05191, 0.9463, 0.05671, 0.9436, 0.06018, 0.9443, 0.05972, 0.9486, 0.05547, 0.9477, 0.06018, 0.9443, 0.06388, 0.9443, 0.0643, 0.9486, 0.05972, 0.9486, 0.06388, 0.9443, 0.0675, 0.9436, 0.06883, 0.9477, 0.0643, 0.9486, 0.0675, 0.9436, 0.07078, 0.9421, 0.07303, 0.9458, 0.06883, 0.9477, 0.07078, 0.9421, 0.07357, 0.9399, 0.07664, 0.943, 0.07303, 0.9458, 0.07357, 0.9399, 0.07576, 0.9371, 0.07948, 0.9394, 0.07664, 0.943, 0.07576, 0.9371, 0.07728, 0.9339, 0.08141, 0.9353, 0.07948, 0.9394, 0.07728, 0.9339, 0.07804, 0.9303, 0.08237, 0.9307, 0.08141, 0.9353, 0.07804, 0.9303, 0.07804, 0.9266, 0.08237, 0.9262, 0.08237, 0.9307, 0.07804, 0.9266, 0.07736, 0.9231, 0.08154, 0.9219, 0.08237, 0.9262, 0.07736, 0.9231, 0.07625, 0.9202, 0.08015, 0.9183, 0.08154, 0.9219, 0.07625, 0.9202, 0.07505, 0.9182, 0.07859, 0.9157, 0.08015, 0.9183, 0.07505, 0.9182, 0.07397, 0.9169, 0.07706, 0.9139, 0.07859, 0.9157, 0.5078, 0.5496, 0.5064, 0.5496, 0.5064, 0.04245, 0.5078, 0.04245, 0.4399, 0.9535, 0.4399, 0.9507, 0.4429, 0.9507, 0.443, 0.9535, 0.2645, 0.9402, 0.2646, 0.937, 0.2676, 0.937, 0.2675, 0.9402, 0.3522, 0.937, 0.3523, 0.9342, 0.3554, 0.9342, 0.3553, 0.937, 0.2644, 0.9437, 0.2645, 0.9402, 0.2675, 0.9402, 0.2675, 0.9437, 0.3522, 0.9403, 0.3522, 0.937, 0.3553, 0.937, 0.3552, 0.9403, 0.2644, 0.9472, 0.2644, 0.9437, 0.2675, 0.9437, 0.2675, 0.9472, 0.3521, 0.9438, 0.3522, 0.9403, 0.3552, 0.9403, 0.3552, 0.9438, 0.2645, 0.9507, 0.2644, 0.9472, 0.2675, 0.9472, 0.2675, 0.9507, 0.3521, 0.9473, 0.3521, 0.9438, 0.3552, 0.9438, 0.3552, 0.9473, 0.2646, 0.954, 0.2645, 0.9507, 0.2675, 0.9507, 0.2676, 0.954, 0.3522, 0.9508, 0.3521, 0.9473, 0.3552, 0.9473, 0.3552, 0.9508, 0.2647, 0.9569, 0.2646, 0.954, 0.2676, 0.954, 0.2677, 0.9569, 0.3522, 0.954, 0.3522, 0.9508, 0.3552, 0.9508, 0.3553, 0.954, 0.4399, 0.9373, 0.4399, 0.9342, 0.443, 0.9342, 0.4429, 0.9373, 0.3523, 0.9569, 0.3522, 0.954, 0.3553, 0.954, 0.3554, 0.9569, 0.4398, 0.9402, 0.4399, 0.9373, 0.4429, 0.9373, 0.4429, 0.9402, 0.1668, 0.9229, 0.1668, 0.9212, 0.1698, 0.9212, 0.1698, 0.9229, 0.1669, 0.9113, 0.167, 0.9084, 0.1701, 0.9084, 0.17, 0.9113, 0.4398, 0.9425, 0.4398, 0.9402, 0.4429, 0.9402, 0.4429, 0.9425, 0.1668, 0.9251, 0.1668, 0.9229, 0.1698, 0.9229, 0.1699, 0.9251, 0.1668, 0.9144, 0.1669, 0.9113, 0.17, 0.9113, 0.1699, 0.9144, 0.4398, 0.9441, 0.4398, 0.9425, 0.4429, 0.9425, 0.4429, 0.9442, 0.1668, 0.9278, 0.1668, 0.9251, 0.1699, 0.9251, 0.1699, 0.9278, 0.1668, 0.9173, 0.1668, 0.9144, 0.1699, 0.9144, 0.1699, 0.9173, 0.4398, 0.9458, 0.4398, 0.9441, 0.4429, 0.9442, 0.4429, 0.9458, 0.1669, 0.9306, 0.1668, 0.9278, 0.1699, 0.9278, 0.17, 0.9306, 0.1668, 0.9196, 0.1668, 0.9173, 0.1699, 0.9173, 0.1698, 0.9196, 0.4398, 0.948, 0.4398, 0.9458, 0.4429, 0.9458, 0.4429, 0.948, 0.167, 0.933, 0.1669, 0.9306, 0.17, 0.9306, 0.1701, 0.933, 0.1668, 0.9212, 0.1668, 0.9196, 0.1698, 0.9196, 0.1698, 0.9212, 0.4399, 0.9507, 0.4398, 0.948, 0.4429, 0.948, 0.4429, 0.9507, 0.9182, 0.2762, 0.9173, 0.2773, 0.9157, 0.2762, 0.9168, 0.2749, 0.9173, 0.2773, 0.9162, 0.279, 0.9146, 0.2782, 0.9157, 0.2762, 0.9162, 0.279, 0.9152, 0.2816, 0.9134, 0.2811, 0.9146, 0.2782, 0.9152, 0.2816, 0.9146, 0.2847, 0.9128, 0.2845, 0.9134, 0.2811, 0.9146, 0.2847, 0.9146, 0.288, 0.9128, 0.2882, 0.9128, 0.2845, 0.9146, 0.288, 0.9153, 0.2913, 0.9135, 0.2918, 0.9128, 0.2882, 0.9153, 0.2913, 0.9166, 0.2941, 0.915, 0.2951, 0.9135, 0.2918, 0.9166, 0.2941, 0.9185, 0.2965, 0.9172, 0.2979, 0.915, 0.2951, 0.9185, 0.2965, 0.921, 0.2984, 0.92, 0.3001, 0.9172, 0.2979, 0.921, 0.2984, 0.9239, 0.2997, 0.9233, 0.3015, 0.92, 0.3001, 0.9239, 0.2997, 0.9271, 0.3004, 0.9269, 0.3023, 0.9233, 0.3015, 0.9271, 0.3004, 0.9304, 0.3004, 0.9306, 0.3022, 0.9269, 0.3023, 0.9304, 0.3004, 0.9335, 0.2997, 0.9341, 0.3015, 0.9306, 0.3022, 0.9335, 0.2997, 0.9361, 0.2987, 0.9369, 0.3004, 0.9341, 0.3015, 0.9361, 0.2987, 0.9378, 0.2977, 0.9389, 0.2992, 0.9369, 0.3004, 0.9378, 0.2977, 0.9389, 0.2968, 0.9402, 0.2981, 0.9389, 0.2992, 0.9389, 0.2968, 0.9398, 0.2957, 0.9413, 0.2968, 0.9402, 0.2981, 0.9398, 0.2957, 0.9408, 0.294, 0.9425, 0.2948, 0.9413, 0.2968, 0.9408, 0.294, 0.9418, 0.2914, 0.9436, 0.2919, 0.9425, 0.2948, 0.9418, 0.2914, 0.9424, 0.2883, 0.9443, 0.2885, 0.9436, 0.2919, 0.9424, 0.2883, 0.9424, 0.2849, 0.9443, 0.2848, 0.9443, 0.2885, 0.9424, 0.2849, 0.9417, 0.2817, 0.9435, 0.2811, 0.9443, 0.2848, 0.9417, 0.2817, 0.9404, 0.2789, 0.942, 0.2779, 0.9435, 0.2811, 0.9404, 0.2789, 0.9385, 0.2764, 0.9398, 0.2751, 0.942, 0.2779, 0.9385, 0.2764, 0.936, 0.2745, 0.937, 0.2729, 0.9398, 0.2751, 0.936, 0.2745, 0.9332, 0.2732, 0.9337, 0.2715, 0.937, 0.2729, 0.9332, 0.2732, 0.9299, 0.2726, 0.9301, 0.2707, 0.9337, 0.2715, 0.9299, 0.2726, 0.9266, 0.2726, 0.9264, 0.2708, 0.9301, 0.2707, 0.9266, 0.2726, 0.9235, 0.2733, 0.9229, 0.2715, 0.9264, 0.2708, 0.9235, 0.2733, 0.9209, 0.2743, 0.9201, 0.2726, 0.9229, 0.2715, 0.9209, 0.2743, 0.9192, 0.2753, 0.9181, 0.2738, 0.9201, 0.2726, 0.9192, 0.2753, 0.9182, 0.2762, 0.9168, 0.2749, 0.9181, 0.2738, 0.9173, 0.4117, 0.9163, 0.4108, 0.9154, 0.4098, 0.9144, 0.408, 0.9134, 0.4055, 0.9128, 0.4023, 0.9128, 0.399, 0.9134, 0.3958, 0.9148, 0.3929, 0.9167, 0.3905, 0.9191, 0.3886, 0.922, 0.3873, 0.9252, 0.3867, 0.9286, 0.3867, 0.9317, 0.3873, 0.9342, 0.3884, 0.936, 0.3894, 0.937, 0.3903, 0.9379, 0.3914, 0.9389, 0.3931, 0.9399, 0.3957, 0.9405, 0.3988, 0.9405, 0.4021, 0.9399, 0.4053, 0.9385, 0.4082, 0.9366, 0.4106, 0.9342, 0.4125, 0.9313, 0.4138, 0.9281, 0.4145, 0.9247, 0.4144, 0.9216, 0.4138, 0.9191, 0.4128, 0.8259, 0.5494, 0.8234, 0.5494, 0.8234, 0.04232, 0.8259, 0.04227, 0.8168, 0.5495, 0.8142, 0.5494, 0.8142, 0.04231, 0.8168, 0.04234, 0.5091, 0.5496, 0.5078, 0.5496, 0.5078, 0.04245, 0.5091, 0.04244, 0.8284, 0.5493, 0.8259, 0.5494, 0.8259, 0.04227, 0.8284, 0.0422, 0.8188, 0.5495, 0.8168, 0.5495, 0.8168, 0.04234, 0.8188, 0.04235, 0.511, 0.5495, 0.5091, 0.5496, 0.5091, 0.04244, 0.511, 0.04242, 0.62, 0.04231, 0.6226, 0.04241, 0.6226, 0.5493, 0.62, 0.5492, 0.8202, 0.5495, 0.8188, 0.5495, 0.8188, 0.04235, 0.8202, 0.04235, 0.5135, 0.5495, 0.511, 0.5495, 0.511, 0.04242, 0.5135, 0.04237, 0.6171, 0.04224, 0.62, 0.04231, 0.62, 0.5492, 0.6171, 0.5492, 0.516, 0.5494, 0.5135, 0.5495, 0.5135, 0.04237, 0.516, 0.04229, 0.614, 0.0422, 0.6171, 0.04224, 0.6171, 0.5492, 0.614, 0.5491, 0.5181, 0.5493, 0.516, 0.5494, 0.516, 0.04229, 0.5181, 0.0422, 0.6109, 0.0422, 0.614, 0.0422, 0.614, 0.5491, 0.6109, 0.5491, 0.7095, 0.5492, 0.707, 0.5491, 0.707, 0.04221, 0.7095, 0.04231, 0.6079, 0.04223, 0.6109, 0.0422, 0.6109, 0.5491, 0.6079, 0.5492, 0.7123, 0.5493, 0.7095, 0.5492, 0.7095, 0.04231, 0.7123, 0.04237, 0.6051, 0.0423, 0.6079, 0.04223, 0.6079, 0.5492, 0.6051, 0.5492, 0.7153, 0.5493, 0.7123, 0.5493, 0.7123, 0.04237, 0.7153, 0.04241, 0.6025, 0.04239, 0.6051, 0.0423, 0.6051, 0.5492, 0.6025, 0.5493, 0.7184, 0.5493, 0.7153, 0.5493, 0.7153, 0.04241, 0.7184, 0.0424, 0.499, 0.5495, 0.4965, 0.5494, 0.4965, 0.04226, 0.499, 0.04235, 0.7215, 0.5493, 0.7184, 0.5493, 0.7184, 0.0424, 0.7215, 0.04237, 0.5018, 0.5495, 0.499, 0.5495, 0.499, 0.04235, 0.5018, 0.0424, 0.7244, 0.5492, 0.7215, 0.5493, 0.7215, 0.04237, 0.7244, 0.0423, 0.5044, 0.5496, 0.5018, 0.5495, 0.5018, 0.0424, 0.5044, 0.04244, 0.8215, 0.5495, 0.8202, 0.5495, 0.8202, 0.04235, 0.8215, 0.04235, 0.727, 0.5491, 0.7244, 0.5492, 0.7244, 0.0423, 0.727, 0.0422, 0.5064, 0.5496, 0.5044, 0.5496, 0.5044, 0.04244, 0.5064, 0.04245, 0.8234, 0.5494, 0.8215, 0.5495, 0.8215, 0.04235, 0.8234, 0.04232, 0.8142, 0.5494, 0.8114, 0.5494, 0.8114, 0.04225, 0.8142, 0.04231, 0.1695, 0.08665, 0.07208, 0.07675, 0.08744, 0.06136, 0.09741, 0.04978, 0.1122, 0.04354, 0.1248, 0.0422, 0.1369, 0.04604, 0.1502, 0.05515, 0.1576, 0.06849, 0.1712, 0.1075, 0.06624, 0.09681, 0.07208, 0.07675, 0.1695, 0.08665, 0.18, 0.1319, 0.05269, 0.119, 0.06624, 0.09681, 0.1712, 0.1075, 0.1757, 0.1571, 0.05187, 0.1445, 0.05269, 0.119, 0.18, 0.1319, 0.18, 0.1841, 0.0422, 0.1701, 0.05187, 0.1445, 0.1757, 0.1571, 0.1704, 0.2097, 0.04652, 0.1971, 0.0422, 0.1701, 0.18, 0.1841, 0.1695, 0.2351, 0.0422, 0.2222, 0.04652, 0.1971, 0.1704, 0.2097, 0.156, 0.2573, 0.05101, 0.2467, 0.0422, 0.2222, 0.1695, 0.2351, 0.1502, 0.2774, 0.05269, 0.2675, 0.05101, 0.2467, 0.156, 0.2573, 0.1348, 0.2928, 0.06464, 0.2856, 0.05269, 0.2675, 0.1502, 0.2774])
me_walec.update()

# ---- objects
ob_walec = bpy.data.objects.new('Walec', me_walec)

# ---- transforms, parenting, visibility, modifiers, constraints
ob_walec.location = (0.0, 0.0, 1.089)
ob_walec.scale = (0.7112, 0.7112, 0.7112)
_m = ob_walec.modifiers.new('Auto Smooth', 'NODES')
_m.node_group = ng_auto_smooth
_gi = [s.identifier for s in ng_auto_smooth.interface.items_tree if s.item_type == 'SOCKET' and s.in_out == 'INPUT']
_m[_gi[1]] = 0.5236  # Angle

# ---- collection membership
col_collection.objects.link(ob_walec)

# ---- scene / render settings (as saved in the file)
scene.frame_start = 1; scene.frame_end = 250; scene.frame_set(66)
scene.render.engine = 'BLENDER_EEVEE_NEXT'
scene.cycles.sampling_pattern = 'TABULATED_SOBOL'
scene.cycles.use_light_tree = False
scene.view_settings.view_transform = 'Standard'
bpy.context.view_layer.update()

# ---- added for rendering (the .blend has no active camera and no usable light): camera, sun
cam_auto = bpy.data.cameras.new('AutoCamera')
cam_auto.lens = 50.0
cam_auto.sensor_width = 36.0
cam_auto.clip_end = 1000.0
ob_auto_camera = bpy.data.objects.new('AutoCamera', cam_auto)
scene.collection.objects.link(ob_auto_camera)
ob_auto_camera.location = (4.90691, -5.8883, 6.92781)
ob_auto_camera.rotation_euler = (1.09748, -7.21219e-08, 0.694738)
scene.camera = ob_auto_camera
light_auto_sun = bpy.data.lights.new('AutoSun', 'SUN')
light_auto_sun.energy = 3.0
light_auto_sun.angle = 0.0523599
ob_auto_sun = bpy.data.objects.new('AutoSun', light_auto_sun)
scene.collection.objects.link(ob_auto_sun)
ob_auto_sun.rotation_euler = (0.872665, 0.174533, 0.523599)
bpy.context.view_layer.update()
